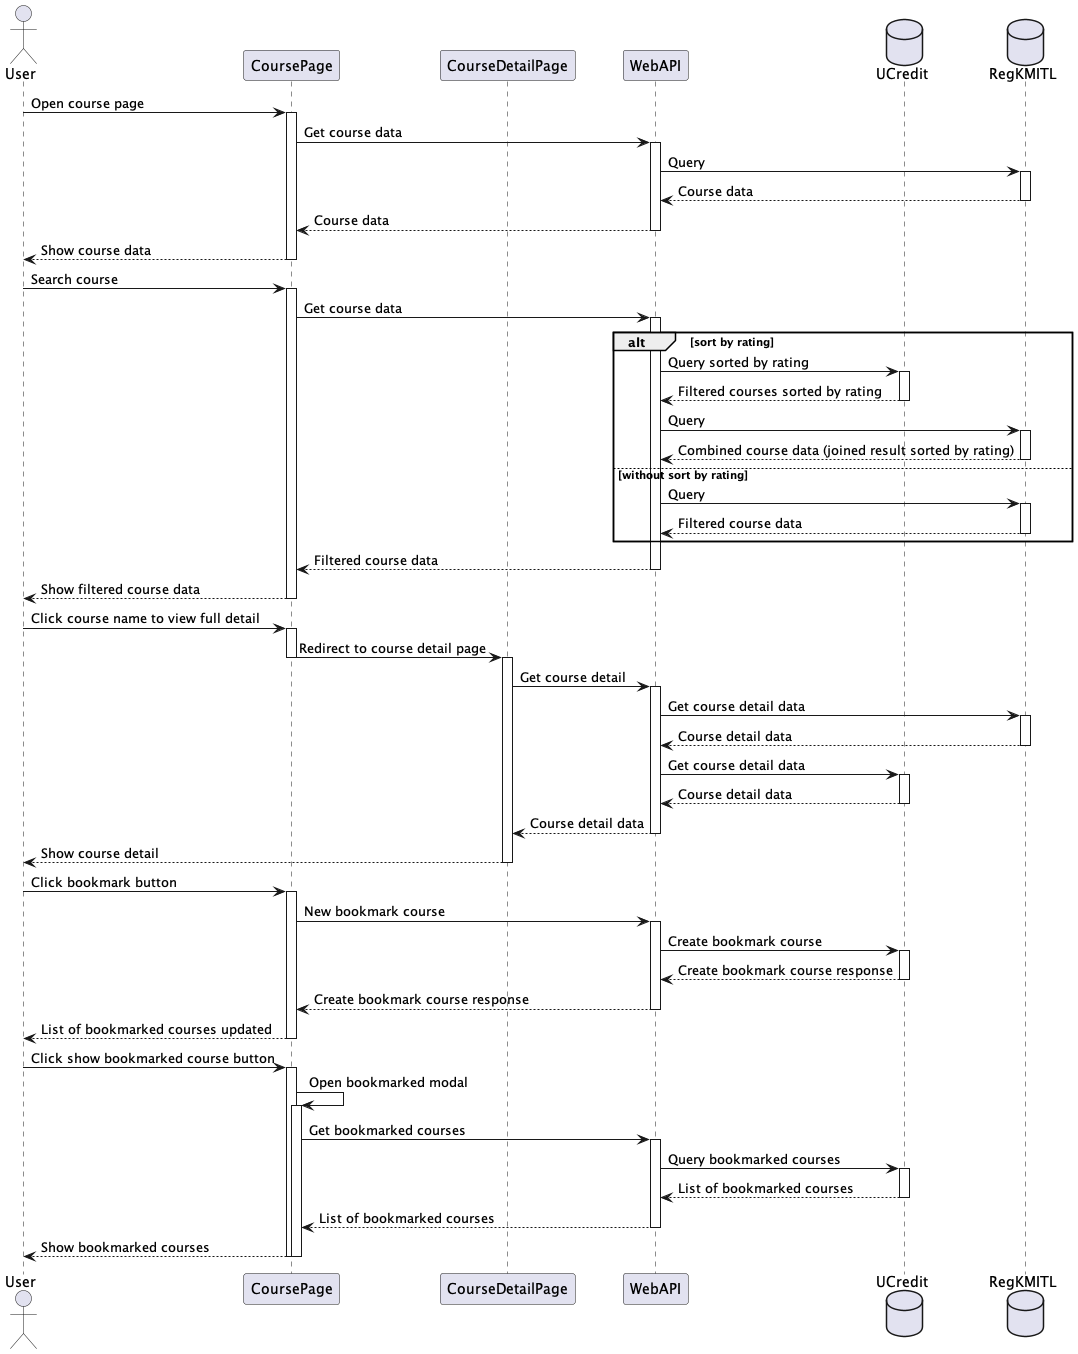

The diagram above was rendered by PlantUML. Its source (embedded in the PNG):
@startuml Course Page
actor User
participant CoursePage
participant CourseDetailPage
participant WebAPI
database UCredit
database RegKMITL

User -> CoursePage ++ : Open course page
CoursePage -> WebAPI ++ : Get course data
WebAPI -> RegKMITL ++ : Query
return Course data
return Course data
return Show course data
User -> CoursePage ++ : Search course
CoursePage -> WebAPI ++ : Get course data
alt sort by rating
    WebAPI -> UCredit ++ : Query sorted by rating
    Return Filtered courses sorted by rating
    WebAPI -> RegKMITL ++ : Query
    return Combined course data (joined result sorted by rating)
    deactivate UCredit
else without sort by rating
    WebAPI -> RegKMITL ++ : Query
    return Filtered course data
end
WebAPI --> CoursePage -- : Filtered course data
CoursePage --> User -- : Show filtered course data

User -> CoursePage ++ : Click course name to view full detail
CoursePage -> CourseDetailPage --++ : Redirect to course detail page
CourseDetailPage -> WebAPI ++ : Get course detail
WebAPI -> RegKMITL ++ : Get course detail data
return Course detail data
WebAPI -> UCredit ++ : Get course detail data
return Course detail data
return Course detail data
CourseDetailPage --> User -- : Show course detail

User -> CoursePage ++ : Click bookmark button
CoursePage -> WebAPI ++ : New bookmark course
WebAPI -> UCredit ++ : Create bookmark course
return Create bookmark course response
return Create bookmark course response
CoursePage --> User -- : List of bookmarked courses updated

User -> CoursePage ++ : Click show bookmarked course button
CoursePage -> CoursePage ++ : Open bookmarked modal
CoursePage -> WebAPI ++ : Get bookmarked courses
WebAPI -> UCredit ++ : Query bookmarked courses
return List of bookmarked courses
return List of bookmarked courses
CoursePage --> User -- : Show bookmarked courses
deactivate CoursePage
@enduml